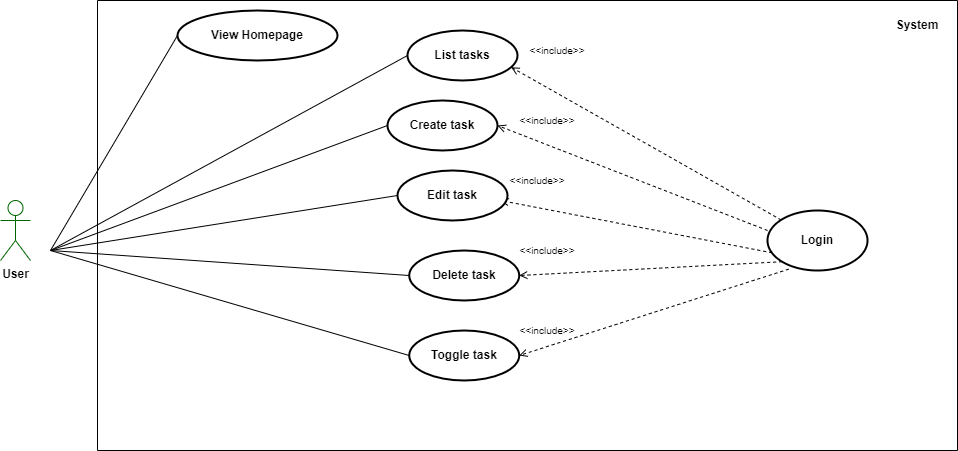

The diagram above was exported from draw.io. Its source (the exported page's mxGraphModel, read from the mxfile embedded in the PNG):
<mxGraphModel dx="3248" dy="423" grid="1" gridSize="10" guides="1" tooltips="1" connect="1" arrows="1" fold="1" page="1" pageScale="1" pageWidth="1169" pageHeight="827" math="0" shadow="0">
  <root>
    <mxCell id="0" />
    <mxCell id="1" parent="0" />
    <mxCell id="acfp6lgOqQ4jCiLdLcBm-1" value="" style="swimlane;startSize=0;" vertex="1" parent="1">
      <mxGeometry x="-2183" y="30" width="860" height="450" as="geometry" />
    </mxCell>
    <mxCell id="acfp6lgOqQ4jCiLdLcBm-2" value="&lt;b&gt;System&lt;/b&gt;" style="text;html=1;strokeColor=none;fillColor=none;align=center;verticalAlign=middle;whiteSpace=wrap;rounded=0;" vertex="1" parent="acfp6lgOqQ4jCiLdLcBm-1">
      <mxGeometry x="790" y="10" width="60" height="30" as="geometry" />
    </mxCell>
    <mxCell id="acfp6lgOqQ4jCiLdLcBm-3" value="View Homepage" style="ellipse;whiteSpace=wrap;html=1;fontColor=#000000;strokeColor=#000000;fontStyle=1;strokeWidth=2;" vertex="1" parent="acfp6lgOqQ4jCiLdLcBm-1">
      <mxGeometry x="80" y="10" width="160" height="50" as="geometry" />
    </mxCell>
    <mxCell id="acfp6lgOqQ4jCiLdLcBm-4" value="" style="endArrow=open;html=1;rounded=0;dashed=1;fontColor=#000000;endFill=0;entryX=0.943;entryY=0.736;entryDx=0;entryDy=0;entryPerimeter=0;" edge="1" parent="acfp6lgOqQ4jCiLdLcBm-1" source="acfp6lgOqQ4jCiLdLcBm-16" target="acfp6lgOqQ4jCiLdLcBm-6">
      <mxGeometry width="50" height="50" relative="1" as="geometry">
        <mxPoint x="318.21935961611825" y="160.6572753162328" as="sourcePoint" />
        <mxPoint x="124.76576077409754" y="324.16483641235754" as="targetPoint" />
      </mxGeometry>
    </mxCell>
    <mxCell id="acfp6lgOqQ4jCiLdLcBm-5" value="&lt;font style=&quot;font-size: 10px;&quot;&gt;&amp;lt;&amp;lt;include&amp;gt;&amp;gt;&lt;/font&gt;" style="text;html=1;strokeColor=none;fillColor=none;align=center;verticalAlign=middle;whiteSpace=wrap;rounded=0;fontColor=#000000;" vertex="1" parent="acfp6lgOqQ4jCiLdLcBm-1">
      <mxGeometry x="440" y="40" width="40" height="20" as="geometry" />
    </mxCell>
    <mxCell id="acfp6lgOqQ4jCiLdLcBm-6" value="List tasks" style="ellipse;whiteSpace=wrap;html=1;fontColor=#000000;strokeColor=#000000;fontStyle=1;strokeWidth=2;" vertex="1" parent="acfp6lgOqQ4jCiLdLcBm-1">
      <mxGeometry x="310" y="30" width="110" height="50" as="geometry" />
    </mxCell>
    <mxCell id="acfp6lgOqQ4jCiLdLcBm-7" value="" style="endArrow=open;html=1;rounded=0;dashed=1;fontColor=#000000;endFill=0;entryX=1;entryY=0.5;entryDx=0;entryDy=0;exitX=0;exitY=0.333;exitDx=0;exitDy=0;exitPerimeter=0;" edge="1" parent="acfp6lgOqQ4jCiLdLcBm-1" source="acfp6lgOqQ4jCiLdLcBm-16" target="acfp6lgOqQ4jCiLdLcBm-9">
      <mxGeometry width="50" height="50" relative="1" as="geometry">
        <mxPoint x="330" y="180" as="sourcePoint" />
        <mxPoint x="2326.4957607740976" y="378.8148364123575" as="targetPoint" />
      </mxGeometry>
    </mxCell>
    <mxCell id="acfp6lgOqQ4jCiLdLcBm-8" value="&lt;font style=&quot;font-size: 10px;&quot;&gt;&amp;lt;&amp;lt;include&amp;gt;&amp;gt;&lt;/font&gt;" style="text;html=1;strokeColor=none;fillColor=none;align=center;verticalAlign=middle;whiteSpace=wrap;rounded=0;fontColor=#000000;" vertex="1" parent="acfp6lgOqQ4jCiLdLcBm-1">
      <mxGeometry x="430" y="110" width="40" height="20" as="geometry" />
    </mxCell>
    <mxCell id="acfp6lgOqQ4jCiLdLcBm-9" value="Create task" style="ellipse;whiteSpace=wrap;html=1;fontColor=#000000;strokeColor=#000000;fontStyle=1;strokeWidth=2;" vertex="1" parent="acfp6lgOqQ4jCiLdLcBm-1">
      <mxGeometry x="290" y="100" width="110" height="50" as="geometry" />
    </mxCell>
    <mxCell id="acfp6lgOqQ4jCiLdLcBm-10" value="" style="endArrow=open;html=1;rounded=0;dashed=1;fontColor=#000000;endFill=0;exitX=0.046;exitY=0.705;exitDx=0;exitDy=0;exitPerimeter=0;" edge="1" parent="acfp6lgOqQ4jCiLdLcBm-1" source="acfp6lgOqQ4jCiLdLcBm-16">
      <mxGeometry width="50" height="50" relative="1" as="geometry">
        <mxPoint x="315.3553390593272" y="201.21320343559626" as="sourcePoint" />
        <mxPoint x="403" y="200" as="targetPoint" />
      </mxGeometry>
    </mxCell>
    <mxCell id="acfp6lgOqQ4jCiLdLcBm-11" value="&lt;font style=&quot;font-size: 10px;&quot;&gt;&amp;lt;&amp;lt;include&amp;gt;&amp;gt;&lt;/font&gt;" style="text;html=1;strokeColor=none;fillColor=none;align=center;verticalAlign=middle;whiteSpace=wrap;rounded=0;fontColor=#000000;" vertex="1" parent="acfp6lgOqQ4jCiLdLcBm-1">
      <mxGeometry x="420" y="170" width="40" height="20" as="geometry" />
    </mxCell>
    <mxCell id="acfp6lgOqQ4jCiLdLcBm-12" value="Edit task" style="ellipse;whiteSpace=wrap;html=1;fontColor=#000000;strokeColor=#000000;fontStyle=1;strokeWidth=2;" vertex="1" parent="acfp6lgOqQ4jCiLdLcBm-1">
      <mxGeometry x="300" y="170" width="110" height="50" as="geometry" />
    </mxCell>
    <mxCell id="acfp6lgOqQ4jCiLdLcBm-13" value="" style="endArrow=open;html=1;rounded=0;dashed=1;fontColor=#000000;endFill=0;entryX=1;entryY=0.5;entryDx=0;entryDy=0;exitX=0;exitY=1;exitDx=0;exitDy=0;" edge="1" parent="acfp6lgOqQ4jCiLdLcBm-1" source="acfp6lgOqQ4jCiLdLcBm-16" target="acfp6lgOqQ4jCiLdLcBm-15">
      <mxGeometry width="50" height="50" relative="1" as="geometry">
        <mxPoint x="259.5" y="207" as="sourcePoint" />
        <mxPoint x="4296.495760774098" y="458.8148364123575" as="targetPoint" />
      </mxGeometry>
    </mxCell>
    <mxCell id="acfp6lgOqQ4jCiLdLcBm-14" value="&lt;font style=&quot;font-size: 10px;&quot;&gt;&amp;lt;&amp;lt;include&amp;gt;&amp;gt;&lt;/font&gt;" style="text;html=1;strokeColor=none;fillColor=none;align=center;verticalAlign=middle;whiteSpace=wrap;rounded=0;fontColor=#000000;" vertex="1" parent="acfp6lgOqQ4jCiLdLcBm-1">
      <mxGeometry x="430" y="240" width="40" height="20" as="geometry" />
    </mxCell>
    <mxCell id="acfp6lgOqQ4jCiLdLcBm-15" value="Delete task" style="ellipse;whiteSpace=wrap;html=1;fontColor=#000000;strokeColor=#000000;fontStyle=1;strokeWidth=2;" vertex="1" parent="acfp6lgOqQ4jCiLdLcBm-1">
      <mxGeometry x="311.73" y="250" width="110" height="50" as="geometry" />
    </mxCell>
    <mxCell id="acfp6lgOqQ4jCiLdLcBm-16" value="Login" style="ellipse;whiteSpace=wrap;html=1;fontColor=#000000;strokeColor=#000000;fontStyle=1;strokeWidth=2;" vertex="1" parent="acfp6lgOqQ4jCiLdLcBm-1">
      <mxGeometry x="670" y="210" width="100" height="60" as="geometry" />
    </mxCell>
    <mxCell id="acfp6lgOqQ4jCiLdLcBm-17" value="" style="endArrow=open;html=1;rounded=0;dashed=1;fontColor=#000000;endFill=0;entryX=1;entryY=0.5;entryDx=0;entryDy=0;exitX=0.213;exitY=0.977;exitDx=0;exitDy=0;exitPerimeter=0;" edge="1" parent="acfp6lgOqQ4jCiLdLcBm-1" source="acfp6lgOqQ4jCiLdLcBm-16" target="acfp6lgOqQ4jCiLdLcBm-19">
      <mxGeometry width="50" height="50" relative="1" as="geometry">
        <mxPoint x="684.6446609406726" y="341.21320343559614" as="sourcePoint" />
        <mxPoint x="6479.495760774098" y="508.8148364123575" as="targetPoint" />
      </mxGeometry>
    </mxCell>
    <mxCell id="acfp6lgOqQ4jCiLdLcBm-18" value="&lt;font style=&quot;font-size: 10px;&quot;&gt;&amp;lt;&amp;lt;include&amp;gt;&amp;gt;&lt;/font&gt;" style="text;html=1;strokeColor=none;fillColor=none;align=center;verticalAlign=middle;whiteSpace=wrap;rounded=0;fontColor=#000000;" vertex="1" parent="acfp6lgOqQ4jCiLdLcBm-1">
      <mxGeometry x="430" y="320" width="40" height="20" as="geometry" />
    </mxCell>
    <mxCell id="acfp6lgOqQ4jCiLdLcBm-19" value="Toggle task" style="ellipse;whiteSpace=wrap;html=1;fontColor=#000000;strokeColor=#000000;fontStyle=1;strokeWidth=2;" vertex="1" parent="acfp6lgOqQ4jCiLdLcBm-1">
      <mxGeometry x="311.73" y="330" width="110" height="50" as="geometry" />
    </mxCell>
    <mxCell id="acfp6lgOqQ4jCiLdLcBm-20" value="" style="endArrow=none;html=1;rounded=0;fontColor=#000000;entryX=0;entryY=0.5;entryDx=0;entryDy=0;" edge="1" parent="acfp6lgOqQ4jCiLdLcBm-1" target="acfp6lgOqQ4jCiLdLcBm-19">
      <mxGeometry width="50" height="50" relative="1" as="geometry">
        <mxPoint x="-47" y="250" as="sourcePoint" />
        <mxPoint x="310" y="285" as="targetPoint" />
      </mxGeometry>
    </mxCell>
    <mxCell id="acfp6lgOqQ4jCiLdLcBm-21" value="User" style="shape=umlActor;verticalLabelPosition=bottom;verticalAlign=top;html=1;outlineConnect=0;strokeColor=#006600;fontStyle=1" vertex="1" parent="1">
      <mxGeometry x="-2280" y="230" width="30" height="60" as="geometry" />
    </mxCell>
    <mxCell id="acfp6lgOqQ4jCiLdLcBm-22" value="" style="endArrow=none;html=1;rounded=0;fontColor=#000000;entryX=0;entryY=0.5;entryDx=0;entryDy=0;" edge="1" parent="1" target="acfp6lgOqQ4jCiLdLcBm-3">
      <mxGeometry width="50" height="50" relative="1" as="geometry">
        <mxPoint x="-2230" y="280" as="sourcePoint" />
        <mxPoint x="-1850" y="230" as="targetPoint" />
      </mxGeometry>
    </mxCell>
    <mxCell id="acfp6lgOqQ4jCiLdLcBm-23" value="" style="endArrow=none;html=1;rounded=0;fontColor=#000000;entryX=0;entryY=0.5;entryDx=0;entryDy=0;" edge="1" parent="1" target="acfp6lgOqQ4jCiLdLcBm-6">
      <mxGeometry width="50" height="50" relative="1" as="geometry">
        <mxPoint x="-2230" y="280" as="sourcePoint" />
        <mxPoint x="-1958.9" y="193.15999999999997" as="targetPoint" />
      </mxGeometry>
    </mxCell>
    <mxCell id="acfp6lgOqQ4jCiLdLcBm-24" value="" style="endArrow=none;html=1;rounded=0;fontColor=#000000;entryX=0;entryY=0.5;entryDx=0;entryDy=0;" edge="1" parent="1" target="acfp6lgOqQ4jCiLdLcBm-9">
      <mxGeometry width="50" height="50" relative="1" as="geometry">
        <mxPoint x="-2230" y="280" as="sourcePoint" />
        <mxPoint x="-1863" y="95" as="targetPoint" />
      </mxGeometry>
    </mxCell>
    <mxCell id="acfp6lgOqQ4jCiLdLcBm-25" value="" style="endArrow=none;html=1;rounded=0;fontColor=#000000;entryX=0;entryY=0.5;entryDx=0;entryDy=0;" edge="1" parent="1" target="acfp6lgOqQ4jCiLdLcBm-12">
      <mxGeometry width="50" height="50" relative="1" as="geometry">
        <mxPoint x="-2230" y="280" as="sourcePoint" />
        <mxPoint x="-1883" y="165" as="targetPoint" />
      </mxGeometry>
    </mxCell>
    <mxCell id="acfp6lgOqQ4jCiLdLcBm-26" value="" style="endArrow=none;html=1;rounded=0;fontColor=#000000;entryX=0;entryY=0.5;entryDx=0;entryDy=0;" edge="1" parent="1" target="acfp6lgOqQ4jCiLdLcBm-15">
      <mxGeometry width="50" height="50" relative="1" as="geometry">
        <mxPoint x="-2230" y="280" as="sourcePoint" />
        <mxPoint x="-1873" y="235" as="targetPoint" />
      </mxGeometry>
    </mxCell>
  </root>
</mxGraphModel>